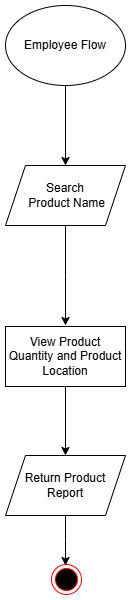

The diagram above was exported from draw.io. Its source (the exported page's mxGraphModel, read from the mxfile embedded in the PNG):
<mxGraphModel dx="1248" dy="537" grid="1" gridSize="10" guides="1" tooltips="1" connect="1" arrows="1" fold="1" page="1" pageScale="1" pageWidth="850" pageHeight="1400" math="0" shadow="0">
  <root>
    <mxCell id="0" />
    <mxCell id="1" parent="0" />
    <mxCell id="vJDxWSMTDH1l7KRHb8jD-2" style="edgeStyle=orthogonalEdgeStyle;rounded=0;orthogonalLoop=1;jettySize=auto;html=1;" parent="1" edge="1">
      <mxGeometry relative="1" as="geometry">
        <mxPoint x="440" y="210" as="targetPoint" />
      </mxGeometry>
    </mxCell>
    <mxCell id="mV3nGXqbN7ay05K9R_C7-1" style="edgeStyle=orthogonalEdgeStyle;rounded=0;orthogonalLoop=1;jettySize=auto;html=1;entryX=0.5;entryY=0;entryDx=0;entryDy=0;" parent="1" edge="1">
      <mxGeometry relative="1" as="geometry">
        <mxPoint x="425" y="340" as="sourcePoint" />
        <mxPoint x="425" y="420" as="targetPoint" />
      </mxGeometry>
    </mxCell>
    <mxCell id="81j-ui8OSMX6iCnRnGg3-1" style="edgeStyle=orthogonalEdgeStyle;rounded=0;orthogonalLoop=1;jettySize=auto;html=1;entryX=0.5;entryY=0;entryDx=0;entryDy=0;" parent="1" edge="1">
      <mxGeometry relative="1" as="geometry" />
    </mxCell>
    <mxCell id="n7HCnQEJNkct4YOa13Zz-3" style="edgeStyle=orthogonalEdgeStyle;rounded=0;orthogonalLoop=1;jettySize=auto;html=1;entryX=1;entryY=0.5;entryDx=0;entryDy=0;" parent="1" edge="1">
      <mxGeometry relative="1" as="geometry" />
    </mxCell>
    <mxCell id="81j-ui8OSMX6iCnRnGg3-2" style="edgeStyle=orthogonalEdgeStyle;rounded=0;orthogonalLoop=1;jettySize=auto;html=1;entryX=0.5;entryY=0;entryDx=0;entryDy=0;" parent="1" edge="1">
      <mxGeometry relative="1" as="geometry" />
    </mxCell>
    <mxCell id="yU-64QZQsSfKVOX1eCDZ-2" style="edgeStyle=orthogonalEdgeStyle;rounded=0;orthogonalLoop=1;jettySize=auto;html=1;entryX=0.5;entryY=0;entryDx=0;entryDy=0;" parent="1" source="yU-64QZQsSfKVOX1eCDZ-1" edge="1">
      <mxGeometry relative="1" as="geometry">
        <mxPoint x="425" y="580" as="targetPoint" />
      </mxGeometry>
    </mxCell>
    <mxCell id="yU-64QZQsSfKVOX1eCDZ-1" value="Search&lt;div&gt;&amp;nbsp;Product Name&lt;/div&gt;" style="shape=parallelogram;perimeter=parallelogramPerimeter;whiteSpace=wrap;html=1;fixedSize=1;" parent="1" vertex="1">
      <mxGeometry x="365" y="420" width="120" height="60" as="geometry" />
    </mxCell>
    <mxCell id="GHVieQgwdGDL1g0iHeLz-2" style="edgeStyle=orthogonalEdgeStyle;rounded=0;orthogonalLoop=1;jettySize=auto;html=1;" parent="1" edge="1">
      <mxGeometry relative="1" as="geometry">
        <mxPoint x="425" y="710" as="targetPoint" />
        <mxPoint x="425" y="640" as="sourcePoint" />
      </mxGeometry>
    </mxCell>
    <mxCell id="U7bFk0Gac2w4sMdE7l4g-1" value="Employee Flow" style="ellipse;whiteSpace=wrap;html=1;" parent="1" vertex="1">
      <mxGeometry x="365" y="260" width="120" height="80" as="geometry" />
    </mxCell>
    <mxCell id="GHVieQgwdGDL1g0iHeLz-1" value="" style="ellipse;html=1;shape=endState;fillColor=#000000;strokeColor=#ff0000;" parent="1" vertex="1">
      <mxGeometry x="411" y="819" width="30" height="30" as="geometry" />
    </mxCell>
    <mxCell id="8oUD8z3wbgWhzXU7jBTd-1" value="View Product Quantity and Product Location" style="rounded=0;whiteSpace=wrap;html=1;" parent="1" vertex="1">
      <mxGeometry x="365" y="581" width="120" height="60" as="geometry" />
    </mxCell>
    <mxCell id="EwcGk8ICceUsjSx57jS9-4" style="edgeStyle=orthogonalEdgeStyle;rounded=0;orthogonalLoop=1;jettySize=auto;html=1;" parent="1" source="EwcGk8ICceUsjSx57jS9-1" edge="1">
      <mxGeometry relative="1" as="geometry">
        <mxPoint x="425" y="820" as="targetPoint" />
      </mxGeometry>
    </mxCell>
    <mxCell id="EwcGk8ICceUsjSx57jS9-1" value="Return Product Report" style="shape=parallelogram;perimeter=parallelogramPerimeter;whiteSpace=wrap;html=1;fixedSize=1;" parent="1" vertex="1">
      <mxGeometry x="365" y="710" width="120" height="60" as="geometry" />
    </mxCell>
  </root>
</mxGraphModel>